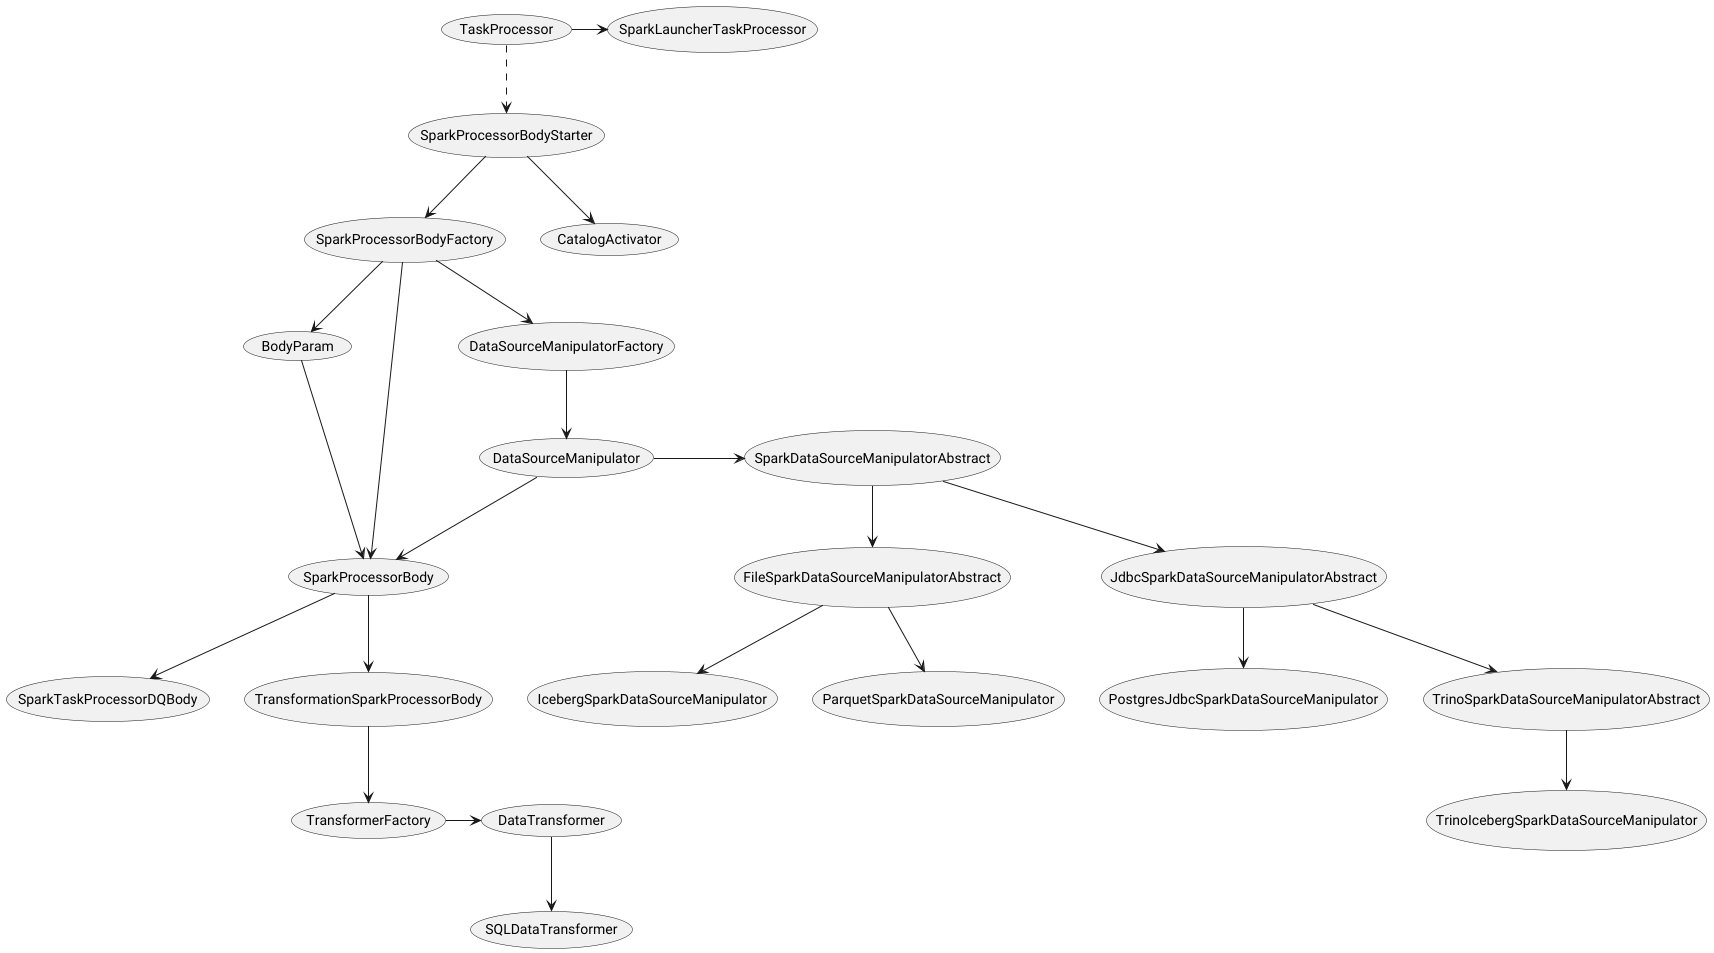

The diagram above was rendered by PlantUML. Its source (embedded in the PNG):
@startuml
(TaskProcessor)->(SparkLauncherTaskProcessor)
(TaskProcessor)..>(SparkProcessorBodyStarter)
(SparkProcessorBodyFactory)-->(BodyParam)
(BodyParam)->(SparkProcessorBody)
(SparkProcessorBodyStarter)-->(CatalogActivator)
(SparkProcessorBodyStarter)-->(SparkProcessorBodyFactory)
(SparkProcessorBodyFactory)-->(SparkProcessorBody)
(SparkProcessorBody)-->(SparkTaskProcessorDQBody)
(SparkProcessorBody)-->(TransformationSparkProcessorBody)
(SparkProcessorBodyFactory)-->(DataSourceManipulatorFactory)
(DataSourceManipulatorFactory)-->(DataSourceManipulator)
(DataSourceManipulator)-->(SparkProcessorBody)
(DataSourceManipulator)->(SparkDataSourceManipulatorAbstract)
(SparkDataSourceManipulatorAbstract)--> (FileSparkDataSourceManipulatorAbstract)
(FileSparkDataSourceManipulatorAbstract)-->(IcebergSparkDataSourceManipulator)
(FileSparkDataSourceManipulatorAbstract)-->(ParquetSparkDataSourceManipulator)
(SparkDataSourceManipulatorAbstract)--> (JdbcSparkDataSourceManipulatorAbstract)
(JdbcSparkDataSourceManipulatorAbstract)-->(PostgresJdbcSparkDataSourceManipulator)
(JdbcSparkDataSourceManipulatorAbstract)-->(TrinoSparkDataSourceManipulatorAbstract)
(TrinoSparkDataSourceManipulatorAbstract)-->(TrinoIcebergSparkDataSourceManipulator)
(TransformationSparkProcessorBody)-->(TransformerFactory)
(TransformerFactory)->(DataTransformer)
(DataTransformer)-->(SQLDataTransformer)
@enduml